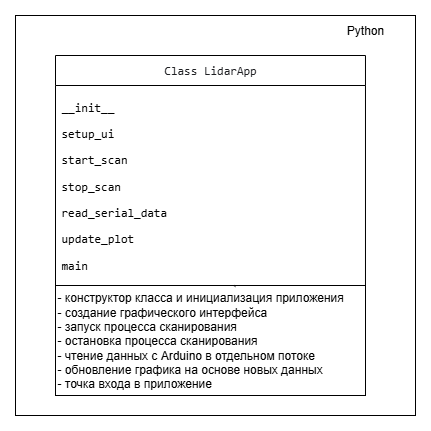

The diagram above was exported from draw.io. Its source (the exported page's mxGraphModel, read from the mxfile embedded in the PNG):
<mxGraphModel dx="802" dy="446" grid="1" gridSize="10" guides="1" tooltips="1" connect="1" arrows="1" fold="1" page="1" pageScale="1" pageWidth="827" pageHeight="1169" math="0" shadow="0">
  <root>
    <mxCell id="0" />
    <mxCell id="1" parent="0" />
    <mxCell id="IFx3MQt78sCoVSAtcKWA-1" value="&lt;div&gt;&lt;pre style=&quot;font-family: &amp;quot;JetBrains Mono&amp;quot;, monospace;&quot;&gt;&lt;font style=&quot;color: light-dark(rgb(30, 31, 34), rgb(0, 0, 0));&quot;&gt;Class LidarApp&lt;/font&gt;&lt;/pre&gt;&lt;/div&gt;" style="swimlane;fontStyle=0;childLayout=stackLayout;horizontal=1;startSize=30;horizontalStack=0;resizeParent=1;resizeParentMax=0;resizeLast=0;collapsible=1;marginBottom=0;whiteSpace=wrap;html=1;" vertex="1" parent="1">
      <mxGeometry x="290" y="250" width="309.98" height="230" as="geometry" />
    </mxCell>
    <mxCell id="IFx3MQt78sCoVSAtcKWA-2" value="&lt;pre style=&quot;font-family: &amp;quot;JetBrains Mono&amp;quot;, monospace;&quot;&gt;&lt;span style=&quot;background-color: light-dark(#ffffff, var(--ge-dark-color, #121212));&quot;&gt;&lt;font style=&quot;&quot;&gt;__init__&lt;/font&gt;&lt;/span&gt;&lt;/pre&gt;&lt;pre style=&quot;font-family: &amp;quot;JetBrains Mono&amp;quot;, monospace;&quot;&gt;&lt;pre style=&quot;font-family: &amp;quot;JetBrains Mono&amp;quot;, monospace;&quot;&gt;&lt;span style=&quot;background-color: light-dark(#ffffff, var(--ge-dark-color, #121212));&quot;&gt;&lt;font style=&quot;&quot;&gt;setup_ui&lt;/font&gt;&lt;/span&gt;&lt;/pre&gt;&lt;pre style=&quot;font-family: &amp;quot;JetBrains Mono&amp;quot;, monospace;&quot;&gt;&lt;pre style=&quot;font-family: &amp;quot;JetBrains Mono&amp;quot;, monospace;&quot;&gt;&lt;span style=&quot;background-color: light-dark(#ffffff, var(--ge-dark-color, #121212));&quot;&gt;&lt;font style=&quot;&quot;&gt;start_scan&lt;/font&gt;&lt;/span&gt;&lt;/pre&gt;&lt;pre style=&quot;font-family: &amp;quot;JetBrains Mono&amp;quot;, monospace;&quot;&gt;&lt;pre style=&quot;font-family: &amp;quot;JetBrains Mono&amp;quot;, monospace;&quot;&gt;&lt;span style=&quot;background-color: light-dark(#ffffff, var(--ge-dark-color, #121212));&quot;&gt;&lt;font style=&quot;&quot;&gt;stop_scan&lt;/font&gt;&lt;/span&gt;&lt;/pre&gt;&lt;pre style=&quot;font-family: &amp;quot;JetBrains Mono&amp;quot;, monospace;&quot;&gt;&lt;pre style=&quot;font-family: &amp;quot;JetBrains Mono&amp;quot;, monospace;&quot;&gt;&lt;span style=&quot;background-color: light-dark(#ffffff, var(--ge-dark-color, #121212));&quot;&gt;&lt;font style=&quot;&quot;&gt;read_serial_data&lt;/font&gt;&lt;/span&gt;&lt;/pre&gt;&lt;pre style=&quot;font-family: &amp;quot;JetBrains Mono&amp;quot;, monospace;&quot;&gt;&lt;pre style=&quot;font-family: &amp;quot;JetBrains Mono&amp;quot;, monospace;&quot;&gt;&lt;span style=&quot;background-color: light-dark(#ffffff, var(--ge-dark-color, #121212));&quot;&gt;&lt;font style=&quot;&quot;&gt;update_plot&lt;/font&gt;&lt;/span&gt;&lt;/pre&gt;&lt;pre style=&quot;font-family: &amp;quot;JetBrains Mono&amp;quot;, monospace;&quot;&gt;&lt;pre style=&quot;font-family: &amp;quot;JetBrains Mono&amp;quot;, monospace;&quot;&gt;&lt;font style=&quot;background-color: light-dark(#ffffff, var(--ge-dark-color, #121212));&quot;&gt;main&lt;/font&gt;&lt;/pre&gt;&lt;/pre&gt;&lt;/pre&gt;&lt;/pre&gt;&lt;/pre&gt;&lt;/pre&gt;&lt;/pre&gt;" style="text;strokeColor=none;fillColor=none;align=left;verticalAlign=middle;spacingLeft=4;spacingRight=4;overflow=hidden;points=[[0,0.5],[1,0.5]];portConstraint=eastwest;rotatable=0;whiteSpace=wrap;html=1;fontColor=default;" vertex="1" parent="IFx3MQt78sCoVSAtcKWA-1">
      <mxGeometry y="30" width="309.98" height="200" as="geometry" />
    </mxCell>
    <mxCell id="IFx3MQt78sCoVSAtcKWA-5" value="" style="endArrow=none;html=1;rounded=0;entryX=0.996;entryY=0.039;entryDx=0;entryDy=0;entryPerimeter=0;" edge="1" parent="IFx3MQt78sCoVSAtcKWA-1" source="IFx3MQt78sCoVSAtcKWA-6">
      <mxGeometry width="50" height="50" relative="1" as="geometry">
        <mxPoint y="230" as="sourcePoint" />
        <mxPoint x="179.27999999999997" y="231.16999999999996" as="targetPoint" />
      </mxGeometry>
    </mxCell>
    <mxCell id="IFx3MQt78sCoVSAtcKWA-8" value="" style="endArrow=none;html=1;rounded=0;entryX=1;entryY=0;entryDx=0;entryDy=0;" edge="1" parent="IFx3MQt78sCoVSAtcKWA-1" target="IFx3MQt78sCoVSAtcKWA-6">
      <mxGeometry width="50" height="50" relative="1" as="geometry">
        <mxPoint x="180" y="230" as="sourcePoint" />
        <mxPoint x="230" y="180" as="targetPoint" />
      </mxGeometry>
    </mxCell>
    <mxCell id="IFx3MQt78sCoVSAtcKWA-6" value="&lt;div&gt;- конструктор класса и инициализация приложения&lt;/div&gt;- создание графического интерфейса&lt;div&gt;- запуск процесса сканирования&lt;/div&gt;&lt;div&gt;- остановка процесса сканирования&lt;/div&gt;&lt;div&gt;- чтение данных с Arduino в отдельном потоке&lt;/div&gt;&lt;div&gt;- обновление графика на основе новых данных&lt;/div&gt;&lt;div&gt;- точка входа в приложение&lt;/div&gt;" style="text;html=1;align=left;verticalAlign=middle;whiteSpace=wrap;rounded=0;" vertex="1" parent="1">
      <mxGeometry x="290" y="480" width="310" height="110" as="geometry" />
    </mxCell>
    <mxCell id="IFx3MQt78sCoVSAtcKWA-11" value="" style="rounded=0;whiteSpace=wrap;html=1;fillColor=none;" vertex="1" parent="1">
      <mxGeometry x="290" y="480" width="310" height="110" as="geometry" />
    </mxCell>
    <mxCell id="IFx3MQt78sCoVSAtcKWA-13" value="Python" style="text;html=1;align=center;verticalAlign=middle;whiteSpace=wrap;rounded=0;" vertex="1" parent="1">
      <mxGeometry x="570" y="210" width="60" height="30" as="geometry" />
    </mxCell>
    <mxCell id="IFx3MQt78sCoVSAtcKWA-20" value="" style="whiteSpace=wrap;html=1;aspect=fixed;fillColor=none;" vertex="1" parent="1">
      <mxGeometry x="250" y="210" width="400" height="400" as="geometry" />
    </mxCell>
  </root>
</mxGraphModel>